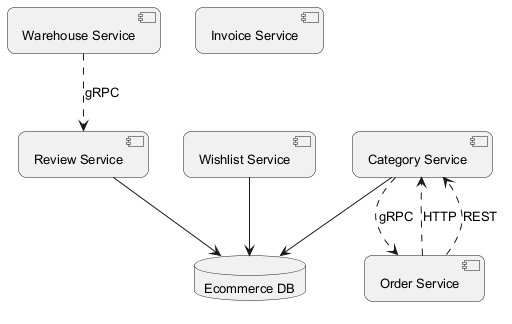

The diagram above was rendered by PlantUML. Its source (embedded in the PNG):
@startuml
skinparam backgroundColor #FFFFFF
skinparam roundCorner 15
skinparam defaultFontSize 13
component "Warehouse Service" as C_WarehouseService
component "Review Service" as C_ReviewService
component "Wishlist Service" as C_WishlistService
component "Category Service" as C_CategoryService
component "Invoice Service" as C_InvoiceService
component "Order Service" as C_OrderService
database "Ecommerce DB" as DB_ecommerce
C_ReviewService --> DB_ecommerce
C_WishlistService --> DB_ecommerce
C_CategoryService --> DB_ecommerce
C_OrderService ..> C_CategoryService : HTTP
C_WarehouseService ..> C_ReviewService : gRPC
C_CategoryService ..> C_OrderService : gRPC
C_OrderService ..> C_CategoryService : REST
@enduml